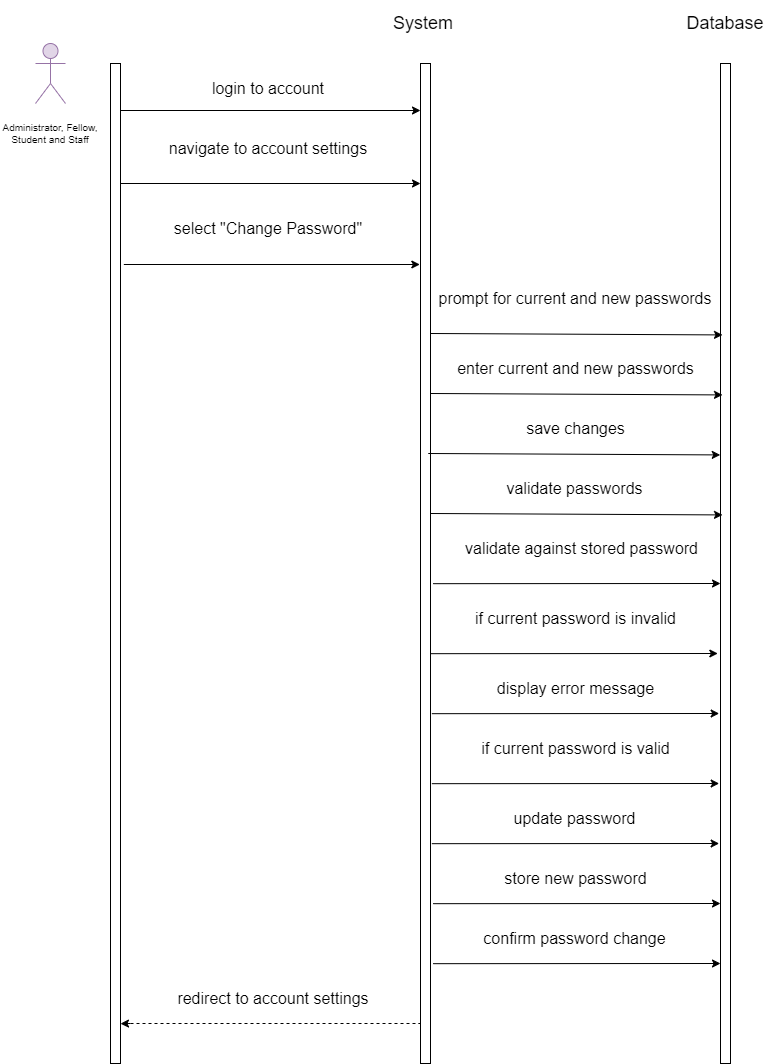

The diagram above was exported from draw.io. Its source (the exported page's mxGraphModel, read from the mxfile embedded in the PNG):
<mxGraphModel dx="576" dy="432" grid="1" gridSize="10" guides="1" tooltips="1" connect="1" arrows="1" fold="1" page="1" pageScale="1" pageWidth="850" pageHeight="1100" background="#ffffff" math="0" shadow="0">
  <root>
    <mxCell id="0" />
    <mxCell id="1" parent="0" />
    <mxCell id="2" value="" style="rounded=0;whiteSpace=wrap;html=1;" parent="1" vertex="1">
      <mxGeometry x="130" y="80" width="10" height="1000" as="geometry" />
    </mxCell>
    <mxCell id="4" value="" style="shape=umlActor;verticalLabelPosition=bottom;verticalAlign=top;html=1;outlineConnect=0;fontSize=10;fillColor=#e1d5e7;strokeColor=#9673a6;" parent="1" vertex="1">
      <mxGeometry x="55" y="60" width="30" height="60" as="geometry" />
    </mxCell>
    <mxCell id="5" value="Administrator, Fellow, Student and Staff" style="text;html=1;strokeColor=none;fillColor=none;align=center;verticalAlign=middle;whiteSpace=wrap;rounded=0;fontSize=10;" parent="1" vertex="1">
      <mxGeometry x="20" y="130" width="100" height="40" as="geometry" />
    </mxCell>
    <mxCell id="6" value="" style="rounded=0;whiteSpace=wrap;html=1;" parent="1" vertex="1">
      <mxGeometry x="440" y="80" width="10" height="1000" as="geometry" />
    </mxCell>
    <mxCell id="7" value="" style="rounded=0;whiteSpace=wrap;html=1;" parent="1" vertex="1">
      <mxGeometry x="740" y="80" width="10" height="1000" as="geometry" />
    </mxCell>
    <mxCell id="8" value="&lt;font style=&quot;font-size: 18px;&quot;&gt;System&amp;nbsp;&lt;/font&gt;" style="text;html=1;strokeColor=none;fillColor=none;align=center;verticalAlign=middle;whiteSpace=wrap;rounded=0;fontSize=10;" parent="1" vertex="1">
      <mxGeometry x="402.5" y="17.5" width="85" height="45" as="geometry" />
    </mxCell>
    <mxCell id="9" value="Database" style="text;html=1;strokeColor=none;fillColor=none;align=center;verticalAlign=middle;whiteSpace=wrap;rounded=0;fontSize=18;" parent="1" vertex="1">
      <mxGeometry x="715" y="25" width="60" height="30" as="geometry" />
    </mxCell>
    <mxCell id="10" value="" style="endArrow=classic;html=1;fontSize=18;exitX=1;exitY=0.047;exitDx=0;exitDy=0;exitPerimeter=0;entryX=0;entryY=0.047;entryDx=0;entryDy=0;entryPerimeter=0;" parent="1" source="2" target="6" edge="1">
      <mxGeometry width="50" height="50" relative="1" as="geometry">
        <mxPoint x="170" y="190" as="sourcePoint" />
        <mxPoint x="420" y="190" as="targetPoint" />
      </mxGeometry>
    </mxCell>
    <mxCell id="11" value="&lt;font style=&quot;font-size: 16px;&quot;&gt;login to account&lt;/font&gt;" style="text;html=1;strokeColor=none;fillColor=none;align=center;verticalAlign=middle;whiteSpace=wrap;rounded=0;fontSize=18;" parent="1" vertex="1">
      <mxGeometry x="192.5" y="90" width="190" height="30" as="geometry" />
    </mxCell>
    <mxCell id="12" value="" style="endArrow=classic;html=1;fontSize=18;" parent="1" edge="1">
      <mxGeometry width="50" height="50" relative="1" as="geometry">
        <mxPoint x="140" y="200" as="sourcePoint" />
        <mxPoint x="440" y="200" as="targetPoint" />
      </mxGeometry>
    </mxCell>
    <mxCell id="13" value="&lt;font style=&quot;font-size: 16px;&quot;&gt;navigate to account settings&lt;/font&gt;" style="text;html=1;strokeColor=none;fillColor=none;align=center;verticalAlign=middle;whiteSpace=wrap;rounded=0;fontSize=18;" parent="1" vertex="1">
      <mxGeometry x="182.5" y="150" width="210" height="30" as="geometry" />
    </mxCell>
    <mxCell id="14" value="" style="endArrow=classic;html=1;fontSize=18;entryX=-0.067;entryY=0.201;entryDx=0;entryDy=0;entryPerimeter=0;exitX=1.333;exitY=0.201;exitDx=0;exitDy=0;exitPerimeter=0;" parent="1" source="2" target="6" edge="1">
      <mxGeometry width="50" height="50" relative="1" as="geometry">
        <mxPoint x="144" y="403" as="sourcePoint" />
        <mxPoint x="440" y="402.80000000000007" as="targetPoint" />
      </mxGeometry>
    </mxCell>
    <mxCell id="15" value="&lt;font style=&quot;font-size: 16px;&quot;&gt;select &quot;Change Password&quot;&lt;/font&gt;" style="text;html=1;strokeColor=none;fillColor=none;align=center;verticalAlign=middle;whiteSpace=wrap;rounded=0;fontSize=18;" parent="1" vertex="1">
      <mxGeometry x="182.5" y="230" width="210" height="30" as="geometry" />
    </mxCell>
    <mxCell id="16" value="prompt for current and new passwords" style="text;html=1;strokeColor=none;fillColor=none;align=center;verticalAlign=middle;whiteSpace=wrap;rounded=0;fontSize=16;" parent="1" vertex="1">
      <mxGeometry x="440" y="300" width="310" height="30" as="geometry" />
    </mxCell>
    <mxCell id="17" value="" style="endArrow=classic;html=1;fontSize=18;exitX=1.267;exitY=0.353;exitDx=0;exitDy=0;exitPerimeter=0;entryX=0.2;entryY=0.454;entryDx=0;entryDy=0;entryPerimeter=0;" parent="1" edge="1">
      <mxGeometry width="50" height="50" relative="1" as="geometry">
        <mxPoint x="450" y="410" as="sourcePoint" />
        <mxPoint x="742" y="411.4200000000001" as="targetPoint" />
      </mxGeometry>
    </mxCell>
    <mxCell id="18" value="enter current and new passwords" style="text;html=1;align=center;verticalAlign=middle;whiteSpace=wrap;rounded=0;fontSize=16;" parent="1" vertex="1">
      <mxGeometry x="473.75" y="370" width="242.5" height="30" as="geometry" />
    </mxCell>
    <mxCell id="19" value="save changes" style="text;html=1;strokeColor=none;fillColor=none;align=center;verticalAlign=middle;whiteSpace=wrap;rounded=0;fontSize=16;" parent="1" vertex="1">
      <mxGeometry x="473.75" y="430" width="242.5" height="30" as="geometry" />
    </mxCell>
    <mxCell id="20" value="" style="endArrow=classic;html=1;fontSize=18;exitX=1.267;exitY=0.353;exitDx=0;exitDy=0;exitPerimeter=0;entryX=0.2;entryY=0.454;entryDx=0;entryDy=0;entryPerimeter=0;" parent="1" edge="1">
      <mxGeometry width="50" height="50" relative="1" as="geometry">
        <mxPoint x="450" y="530" as="sourcePoint" />
        <mxPoint x="742" y="531.4200000000001" as="targetPoint" />
      </mxGeometry>
    </mxCell>
    <mxCell id="21" value="validate passwords" style="text;html=1;strokeColor=none;fillColor=none;align=center;verticalAlign=middle;whiteSpace=wrap;rounded=0;fontSize=16;" parent="1" vertex="1">
      <mxGeometry x="472.5" y="490" width="242.5" height="30" as="geometry" />
    </mxCell>
    <mxCell id="22" value="validate against stored password" style="text;html=1;strokeColor=none;fillColor=none;align=center;verticalAlign=middle;whiteSpace=wrap;rounded=0;fontSize=16;" parent="1" vertex="1">
      <mxGeometry x="480" y="550" width="242.5" height="30" as="geometry" />
    </mxCell>
    <mxCell id="23" value="" style="endArrow=classic;html=1;fontSize=18;entryX=0.2;entryY=0.454;entryDx=0;entryDy=0;entryPerimeter=0;exitX=1.267;exitY=0.445;exitDx=0;exitDy=0;exitPerimeter=0;" parent="1" edge="1">
      <mxGeometry width="50" height="50" relative="1" as="geometry">
        <mxPoint x="452.6700000000001" y="600.1800000000001" as="sourcePoint" />
        <mxPoint x="740" y="600.0000000000001" as="targetPoint" />
      </mxGeometry>
    </mxCell>
    <mxCell id="24" value="if current password is invalid" style="text;html=1;strokeColor=none;fillColor=none;align=center;verticalAlign=middle;whiteSpace=wrap;rounded=0;fontSize=16;" parent="1" vertex="1">
      <mxGeometry x="473.75" y="620" width="242.5" height="30" as="geometry" />
    </mxCell>
    <mxCell id="25" value="" style="endArrow=classic;html=1;fontSize=18;entryX=0.2;entryY=0.454;entryDx=0;entryDy=0;entryPerimeter=0;exitX=1.267;exitY=0.445;exitDx=0;exitDy=0;exitPerimeter=0;" parent="1" edge="1">
      <mxGeometry width="50" height="50" relative="1" as="geometry">
        <mxPoint x="450.00000000000006" y="670.1800000000001" as="sourcePoint" />
        <mxPoint x="737.33" y="670" as="targetPoint" />
      </mxGeometry>
    </mxCell>
    <mxCell id="26" value="display error message" style="text;html=1;strokeColor=none;fillColor=none;align=center;verticalAlign=middle;whiteSpace=wrap;rounded=0;fontSize=16;" parent="1" vertex="1">
      <mxGeometry x="473.75" y="690" width="242.5" height="30" as="geometry" />
    </mxCell>
    <mxCell id="27" value="" style="endArrow=classic;html=1;fontSize=18;entryX=0.2;entryY=0.454;entryDx=0;entryDy=0;entryPerimeter=0;exitX=1.267;exitY=0.445;exitDx=0;exitDy=0;exitPerimeter=0;" parent="1" edge="1">
      <mxGeometry width="50" height="50" relative="1" as="geometry">
        <mxPoint x="451.34" y="730.1800000000001" as="sourcePoint" />
        <mxPoint x="738.67" y="730" as="targetPoint" />
      </mxGeometry>
    </mxCell>
    <mxCell id="28" value="if current password is valid" style="text;html=1;strokeColor=none;fillColor=none;align=center;verticalAlign=middle;whiteSpace=wrap;rounded=0;fontSize=16;" parent="1" vertex="1">
      <mxGeometry x="473.75" y="750" width="242.5" height="30" as="geometry" />
    </mxCell>
    <mxCell id="29" value="" style="endArrow=classic;html=1;fontSize=18;entryX=0.2;entryY=0.454;entryDx=0;entryDy=0;entryPerimeter=0;exitX=1.267;exitY=0.445;exitDx=0;exitDy=0;exitPerimeter=0;" parent="1" edge="1">
      <mxGeometry width="50" height="50" relative="1" as="geometry">
        <mxPoint x="451.3399999999999" y="800.1800000000001" as="sourcePoint" />
        <mxPoint x="738.6700000000001" y="800" as="targetPoint" />
      </mxGeometry>
    </mxCell>
    <mxCell id="30" value="update password" style="text;html=1;strokeColor=none;fillColor=none;align=center;verticalAlign=middle;whiteSpace=wrap;rounded=0;fontSize=16;" parent="1" vertex="1">
      <mxGeometry x="472.5" y="820" width="242.5" height="30" as="geometry" />
    </mxCell>
    <mxCell id="31" value="" style="endArrow=classic;html=1;fontSize=18;entryX=0.2;entryY=0.454;entryDx=0;entryDy=0;entryPerimeter=0;exitX=1.267;exitY=0.445;exitDx=0;exitDy=0;exitPerimeter=0;" parent="1" edge="1">
      <mxGeometry width="50" height="50" relative="1" as="geometry">
        <mxPoint x="451.3299999999999" y="860.1800000000001" as="sourcePoint" />
        <mxPoint x="738.6600000000001" y="860" as="targetPoint" />
      </mxGeometry>
    </mxCell>
    <mxCell id="32" value="" style="endArrow=classic;html=1;fontSize=18;exitX=1.267;exitY=0.353;exitDx=0;exitDy=0;exitPerimeter=0;entryX=0.2;entryY=0.454;entryDx=0;entryDy=0;entryPerimeter=0;" parent="1" edge="1">
      <mxGeometry width="50" height="50" relative="1" as="geometry">
        <mxPoint x="450" y="350" as="sourcePoint" />
        <mxPoint x="742" y="351.4200000000001" as="targetPoint" />
      </mxGeometry>
    </mxCell>
    <mxCell id="33" value="" style="endArrow=classic;html=1;fontSize=18;exitX=1.267;exitY=0.353;exitDx=0;exitDy=0;exitPerimeter=0;entryX=0.2;entryY=0.454;entryDx=0;entryDy=0;entryPerimeter=0;" parent="1" edge="1">
      <mxGeometry width="50" height="50" relative="1" as="geometry">
        <mxPoint x="447.75" y="470" as="sourcePoint" />
        <mxPoint x="739.75" y="471.4200000000001" as="targetPoint" />
      </mxGeometry>
    </mxCell>
    <mxCell id="34" value="store new password" style="text;html=1;strokeColor=none;fillColor=none;align=center;verticalAlign=middle;whiteSpace=wrap;rounded=0;fontSize=16;" parent="1" vertex="1">
      <mxGeometry x="473.75" y="880" width="242.5" height="30" as="geometry" />
    </mxCell>
    <mxCell id="35" value="" style="endArrow=classic;html=1;fontSize=18;entryX=0.2;entryY=0.454;entryDx=0;entryDy=0;entryPerimeter=0;exitX=1.267;exitY=0.445;exitDx=0;exitDy=0;exitPerimeter=0;" parent="1" edge="1">
      <mxGeometry width="50" height="50" relative="1" as="geometry">
        <mxPoint x="452.6699999999999" y="920.1800000000001" as="sourcePoint" />
        <mxPoint x="740.0000000000001" y="920" as="targetPoint" />
      </mxGeometry>
    </mxCell>
    <mxCell id="36" value="confirm password change" style="text;html=1;strokeColor=none;fillColor=none;align=center;verticalAlign=middle;whiteSpace=wrap;rounded=0;fontSize=16;" parent="1" vertex="1">
      <mxGeometry x="472.5" y="940" width="242.5" height="30" as="geometry" />
    </mxCell>
    <mxCell id="37" value="" style="endArrow=classic;html=1;fontSize=18;entryX=0.2;entryY=0.454;entryDx=0;entryDy=0;entryPerimeter=0;exitX=1.267;exitY=0.445;exitDx=0;exitDy=0;exitPerimeter=0;" parent="1" edge="1">
      <mxGeometry width="50" height="50" relative="1" as="geometry">
        <mxPoint x="452.66999999999985" y="980.1800000000001" as="sourcePoint" />
        <mxPoint x="740" y="980" as="targetPoint" />
      </mxGeometry>
    </mxCell>
    <mxCell id="38" value="" style="endArrow=classic;html=1;fontSize=18;entryX=0.2;entryY=0.454;entryDx=0;entryDy=0;entryPerimeter=0;" parent="1" edge="1">
      <mxGeometry width="50" height="50" relative="1" as="geometry">
        <mxPoint x="150" y="1040" as="sourcePoint" />
        <mxPoint x="139.99999999999983" y="1040.18" as="targetPoint" />
      </mxGeometry>
    </mxCell>
    <mxCell id="39" value="" style="endArrow=none;dashed=1;html=1;fontSize=16;entryX=0;entryY=0.96;entryDx=0;entryDy=0;entryPerimeter=0;" parent="1" target="6" edge="1">
      <mxGeometry width="50" height="50" relative="1" as="geometry">
        <mxPoint x="150" y="1040" as="sourcePoint" />
        <mxPoint x="330" y="940" as="targetPoint" />
      </mxGeometry>
    </mxCell>
    <mxCell id="40" value="redirect to account settings" style="text;html=1;strokeColor=none;fillColor=none;align=center;verticalAlign=middle;whiteSpace=wrap;rounded=0;fontSize=16;" parent="1" vertex="1">
      <mxGeometry x="182.5" y="1000" width="220" height="30" as="geometry" />
    </mxCell>
  </root>
</mxGraphModel>